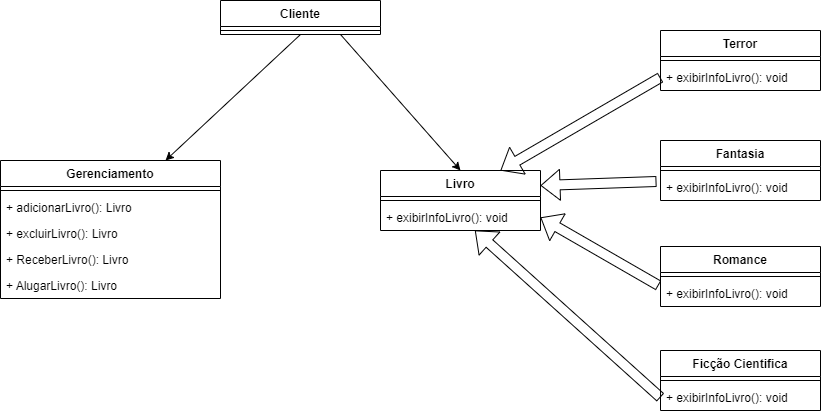

The diagram above was exported from draw.io. Its source (the exported page's mxGraphModel, read from the mxfile embedded in the PNG):
<mxGraphModel dx="1285" dy="794" grid="1" gridSize="10" guides="1" tooltips="1" connect="1" arrows="1" fold="1" page="1" pageScale="1" pageWidth="1200" pageHeight="1920" math="0" shadow="0">
  <root>
    <mxCell id="WIyWlLk6GJQsqaUBKTNV-0" />
    <mxCell id="WIyWlLk6GJQsqaUBKTNV-1" parent="WIyWlLk6GJQsqaUBKTNV-0" />
    <mxCell id="wJhrnVUGUYYsq5oDlE3--21" value="Gerenciamento" style="swimlane;fontStyle=1;align=center;verticalAlign=top;childLayout=stackLayout;horizontal=1;startSize=26;horizontalStack=0;resizeParent=1;resizeParentMax=0;resizeLast=0;collapsible=1;marginBottom=0;" vertex="1" parent="WIyWlLk6GJQsqaUBKTNV-1">
      <mxGeometry x="330" y="200" width="220" height="138" as="geometry" />
    </mxCell>
    <mxCell id="wJhrnVUGUYYsq5oDlE3--23" value="" style="line;strokeWidth=1;fillColor=none;align=left;verticalAlign=middle;spacingTop=-1;spacingLeft=3;spacingRight=3;rotatable=0;labelPosition=right;points=[];portConstraint=eastwest;" vertex="1" parent="wJhrnVUGUYYsq5oDlE3--21">
      <mxGeometry y="26" width="220" height="8" as="geometry" />
    </mxCell>
    <mxCell id="wJhrnVUGUYYsq5oDlE3--24" value="+ adicionarLivro(): Livro&#10; " style="text;strokeColor=none;fillColor=none;align=left;verticalAlign=top;spacingLeft=4;spacingRight=4;overflow=hidden;rotatable=0;points=[[0,0.5],[1,0.5]];portConstraint=eastwest;" vertex="1" parent="wJhrnVUGUYYsq5oDlE3--21">
      <mxGeometry y="34" width="220" height="26" as="geometry" />
    </mxCell>
    <mxCell id="oB5HDBXulX8sFMX55JSp-36" value="+ excluirLivro(): Livro&#10; " style="text;strokeColor=none;fillColor=none;align=left;verticalAlign=top;spacingLeft=4;spacingRight=4;overflow=hidden;rotatable=0;points=[[0,0.5],[1,0.5]];portConstraint=eastwest;" vertex="1" parent="wJhrnVUGUYYsq5oDlE3--21">
      <mxGeometry y="60" width="220" height="26" as="geometry" />
    </mxCell>
    <mxCell id="oB5HDBXulX8sFMX55JSp-38" value="+ ReceberLivro(): Livro&#10; " style="text;strokeColor=none;fillColor=none;align=left;verticalAlign=top;spacingLeft=4;spacingRight=4;overflow=hidden;rotatable=0;points=[[0,0.5],[1,0.5]];portConstraint=eastwest;" vertex="1" parent="wJhrnVUGUYYsq5oDlE3--21">
      <mxGeometry y="86" width="220" height="26" as="geometry" />
    </mxCell>
    <mxCell id="oB5HDBXulX8sFMX55JSp-37" value="+ AlugarLivro(): Livro&#10; " style="text;strokeColor=none;fillColor=none;align=left;verticalAlign=top;spacingLeft=4;spacingRight=4;overflow=hidden;rotatable=0;points=[[0,0.5],[1,0.5]];portConstraint=eastwest;" vertex="1" parent="wJhrnVUGUYYsq5oDlE3--21">
      <mxGeometry y="112" width="220" height="26" as="geometry" />
    </mxCell>
    <mxCell id="wJhrnVUGUYYsq5oDlE3--25" value="Cliente" style="swimlane;fontStyle=1;align=center;verticalAlign=top;childLayout=stackLayout;horizontal=1;startSize=26;horizontalStack=0;resizeParent=1;resizeParentMax=0;resizeLast=0;collapsible=1;marginBottom=0;" vertex="1" parent="WIyWlLk6GJQsqaUBKTNV-1">
      <mxGeometry x="550" y="40" width="160" height="34" as="geometry" />
    </mxCell>
    <mxCell id="wJhrnVUGUYYsq5oDlE3--27" value="" style="line;strokeWidth=1;fillColor=none;align=left;verticalAlign=middle;spacingTop=-1;spacingLeft=3;spacingRight=3;rotatable=0;labelPosition=right;points=[];portConstraint=eastwest;" vertex="1" parent="wJhrnVUGUYYsq5oDlE3--25">
      <mxGeometry y="26" width="160" height="8" as="geometry" />
    </mxCell>
    <mxCell id="wJhrnVUGUYYsq5oDlE3--34" value="Livro" style="swimlane;fontStyle=1;align=center;verticalAlign=top;childLayout=stackLayout;horizontal=1;startSize=26;horizontalStack=0;resizeParent=1;resizeParentMax=0;resizeLast=0;collapsible=1;marginBottom=0;" vertex="1" parent="WIyWlLk6GJQsqaUBKTNV-1">
      <mxGeometry x="710" y="210" width="160" height="60" as="geometry" />
    </mxCell>
    <mxCell id="wJhrnVUGUYYsq5oDlE3--36" value="" style="line;strokeWidth=1;fillColor=none;align=left;verticalAlign=middle;spacingTop=-1;spacingLeft=3;spacingRight=3;rotatable=0;labelPosition=right;points=[];portConstraint=eastwest;" vertex="1" parent="wJhrnVUGUYYsq5oDlE3--34">
      <mxGeometry y="26" width="160" height="8" as="geometry" />
    </mxCell>
    <mxCell id="wJhrnVUGUYYsq5oDlE3--37" value="+ exibirInfoLivro(): void" style="text;strokeColor=none;fillColor=none;align=left;verticalAlign=top;spacingLeft=4;spacingRight=4;overflow=hidden;rotatable=0;points=[[0,0.5],[1,0.5]];portConstraint=eastwest;" vertex="1" parent="wJhrnVUGUYYsq5oDlE3--34">
      <mxGeometry y="34" width="160" height="26" as="geometry" />
    </mxCell>
    <mxCell id="oB5HDBXulX8sFMX55JSp-0" value="" style="endArrow=classic;html=1;rounded=0;exitX=0.5;exitY=1;exitDx=0;exitDy=0;entryX=0.75;entryY=0;entryDx=0;entryDy=0;" edge="1" parent="WIyWlLk6GJQsqaUBKTNV-1" source="wJhrnVUGUYYsq5oDlE3--25" target="wJhrnVUGUYYsq5oDlE3--21">
      <mxGeometry width="50" height="50" relative="1" as="geometry">
        <mxPoint x="400" y="290" as="sourcePoint" />
        <mxPoint x="440" y="240" as="targetPoint" />
      </mxGeometry>
    </mxCell>
    <mxCell id="oB5HDBXulX8sFMX55JSp-2" value="" style="endArrow=classic;html=1;rounded=0;entryX=0.5;entryY=0;entryDx=0;entryDy=0;exitX=0.75;exitY=1;exitDx=0;exitDy=0;" edge="1" parent="WIyWlLk6GJQsqaUBKTNV-1" source="wJhrnVUGUYYsq5oDlE3--25" target="wJhrnVUGUYYsq5oDlE3--34">
      <mxGeometry width="50" height="50" relative="1" as="geometry">
        <mxPoint x="460" y="100" as="sourcePoint" />
        <mxPoint x="450" y="240" as="targetPoint" />
      </mxGeometry>
    </mxCell>
    <mxCell id="oB5HDBXulX8sFMX55JSp-17" value="Terror" style="swimlane;fontStyle=1;align=center;verticalAlign=top;childLayout=stackLayout;horizontal=1;startSize=26;horizontalStack=0;resizeParent=1;resizeParentMax=0;resizeLast=0;collapsible=1;marginBottom=0;" vertex="1" parent="WIyWlLk6GJQsqaUBKTNV-1">
      <mxGeometry x="990" y="70" width="160" height="60" as="geometry" />
    </mxCell>
    <mxCell id="oB5HDBXulX8sFMX55JSp-18" value="" style="line;strokeWidth=1;fillColor=none;align=left;verticalAlign=middle;spacingTop=-1;spacingLeft=3;spacingRight=3;rotatable=0;labelPosition=right;points=[];portConstraint=eastwest;" vertex="1" parent="oB5HDBXulX8sFMX55JSp-17">
      <mxGeometry y="26" width="160" height="8" as="geometry" />
    </mxCell>
    <mxCell id="oB5HDBXulX8sFMX55JSp-19" value="+ exibirInfoLivro(): void" style="text;strokeColor=none;fillColor=none;align=left;verticalAlign=top;spacingLeft=4;spacingRight=4;overflow=hidden;rotatable=0;points=[[0,0.5],[1,0.5]];portConstraint=eastwest;" vertex="1" parent="oB5HDBXulX8sFMX55JSp-17">
      <mxGeometry y="34" width="160" height="26" as="geometry" />
    </mxCell>
    <mxCell id="oB5HDBXulX8sFMX55JSp-20" value="Fantasia" style="swimlane;fontStyle=1;align=center;verticalAlign=top;childLayout=stackLayout;horizontal=1;startSize=26;horizontalStack=0;resizeParent=1;resizeParentMax=0;resizeLast=0;collapsible=1;marginBottom=0;" vertex="1" parent="WIyWlLk6GJQsqaUBKTNV-1">
      <mxGeometry x="990" y="180" width="160" height="60" as="geometry" />
    </mxCell>
    <mxCell id="oB5HDBXulX8sFMX55JSp-21" value="" style="line;strokeWidth=1;fillColor=none;align=left;verticalAlign=middle;spacingTop=-1;spacingLeft=3;spacingRight=3;rotatable=0;labelPosition=right;points=[];portConstraint=eastwest;" vertex="1" parent="oB5HDBXulX8sFMX55JSp-20">
      <mxGeometry y="26" width="160" height="8" as="geometry" />
    </mxCell>
    <mxCell id="oB5HDBXulX8sFMX55JSp-22" value="+ exibirInfoLivro(): void" style="text;strokeColor=none;fillColor=none;align=left;verticalAlign=top;spacingLeft=4;spacingRight=4;overflow=hidden;rotatable=0;points=[[0,0.5],[1,0.5]];portConstraint=eastwest;" vertex="1" parent="oB5HDBXulX8sFMX55JSp-20">
      <mxGeometry y="34" width="160" height="26" as="geometry" />
    </mxCell>
    <mxCell id="oB5HDBXulX8sFMX55JSp-23" value="Romance" style="swimlane;fontStyle=1;align=center;verticalAlign=top;childLayout=stackLayout;horizontal=1;startSize=26;horizontalStack=0;resizeParent=1;resizeParentMax=0;resizeLast=0;collapsible=1;marginBottom=0;" vertex="1" parent="WIyWlLk6GJQsqaUBKTNV-1">
      <mxGeometry x="990" y="286" width="160" height="60" as="geometry" />
    </mxCell>
    <mxCell id="oB5HDBXulX8sFMX55JSp-24" value="" style="line;strokeWidth=1;fillColor=none;align=left;verticalAlign=middle;spacingTop=-1;spacingLeft=3;spacingRight=3;rotatable=0;labelPosition=right;points=[];portConstraint=eastwest;" vertex="1" parent="oB5HDBXulX8sFMX55JSp-23">
      <mxGeometry y="26" width="160" height="8" as="geometry" />
    </mxCell>
    <mxCell id="oB5HDBXulX8sFMX55JSp-25" value="+ exibirInfoLivro(): void" style="text;strokeColor=none;fillColor=none;align=left;verticalAlign=top;spacingLeft=4;spacingRight=4;overflow=hidden;rotatable=0;points=[[0,0.5],[1,0.5]];portConstraint=eastwest;" vertex="1" parent="oB5HDBXulX8sFMX55JSp-23">
      <mxGeometry y="34" width="160" height="26" as="geometry" />
    </mxCell>
    <mxCell id="oB5HDBXulX8sFMX55JSp-26" value="Ficção Cientifica" style="swimlane;fontStyle=1;align=center;verticalAlign=top;childLayout=stackLayout;horizontal=1;startSize=26;horizontalStack=0;resizeParent=1;resizeParentMax=0;resizeLast=0;collapsible=1;marginBottom=0;" vertex="1" parent="WIyWlLk6GJQsqaUBKTNV-1">
      <mxGeometry x="990" y="390" width="160" height="60" as="geometry" />
    </mxCell>
    <mxCell id="oB5HDBXulX8sFMX55JSp-27" value="" style="line;strokeWidth=1;fillColor=none;align=left;verticalAlign=middle;spacingTop=-1;spacingLeft=3;spacingRight=3;rotatable=0;labelPosition=right;points=[];portConstraint=eastwest;" vertex="1" parent="oB5HDBXulX8sFMX55JSp-26">
      <mxGeometry y="26" width="160" height="8" as="geometry" />
    </mxCell>
    <mxCell id="oB5HDBXulX8sFMX55JSp-28" value="+ exibirInfoLivro(): void" style="text;strokeColor=none;fillColor=none;align=left;verticalAlign=top;spacingLeft=4;spacingRight=4;overflow=hidden;rotatable=0;points=[[0,0.5],[1,0.5]];portConstraint=eastwest;" vertex="1" parent="oB5HDBXulX8sFMX55JSp-26">
      <mxGeometry y="34" width="160" height="26" as="geometry" />
    </mxCell>
    <mxCell id="oB5HDBXulX8sFMX55JSp-30" value="" style="shape=flexArrow;endArrow=classic;html=1;rounded=0;exitX=-0.012;exitY=0.192;exitDx=0;exitDy=0;exitPerimeter=0;entryX=1;entryY=0.5;entryDx=0;entryDy=0;" edge="1" parent="WIyWlLk6GJQsqaUBKTNV-1" source="oB5HDBXulX8sFMX55JSp-25" target="wJhrnVUGUYYsq5oDlE3--37">
      <mxGeometry width="50" height="50" relative="1" as="geometry">
        <mxPoint x="950" y="340" as="sourcePoint" />
        <mxPoint x="870" y="287" as="targetPoint" />
      </mxGeometry>
    </mxCell>
    <mxCell id="oB5HDBXulX8sFMX55JSp-31" value="" style="shape=flexArrow;endArrow=classic;html=1;rounded=0;exitX=0;exitY=0.5;exitDx=0;exitDy=0;" edge="1" parent="WIyWlLk6GJQsqaUBKTNV-1" source="oB5HDBXulX8sFMX55JSp-28" target="wJhrnVUGUYYsq5oDlE3--37">
      <mxGeometry width="50" height="50" relative="1" as="geometry">
        <mxPoint x="640" y="390" as="sourcePoint" />
        <mxPoint x="850" y="304.0039999999999" as="targetPoint" />
      </mxGeometry>
    </mxCell>
    <mxCell id="oB5HDBXulX8sFMX55JSp-32" value="" style="shape=flexArrow;endArrow=classic;html=1;rounded=0;exitX=-0.025;exitY=0.269;exitDx=0;exitDy=0;exitPerimeter=0;entryX=1;entryY=0.25;entryDx=0;entryDy=0;" edge="1" parent="WIyWlLk6GJQsqaUBKTNV-1" source="oB5HDBXulX8sFMX55JSp-22" target="wJhrnVUGUYYsq5oDlE3--34">
      <mxGeometry width="50" height="50" relative="1" as="geometry">
        <mxPoint x="640" y="390" as="sourcePoint" />
        <mxPoint x="690" y="340" as="targetPoint" />
      </mxGeometry>
    </mxCell>
    <mxCell id="oB5HDBXulX8sFMX55JSp-33" value="" style="shape=flexArrow;endArrow=classic;html=1;rounded=0;exitX=0;exitY=0.5;exitDx=0;exitDy=0;entryX=0.75;entryY=0;entryDx=0;entryDy=0;" edge="1" parent="WIyWlLk6GJQsqaUBKTNV-1" source="oB5HDBXulX8sFMX55JSp-19" target="wJhrnVUGUYYsq5oDlE3--34">
      <mxGeometry width="50" height="50" relative="1" as="geometry">
        <mxPoint x="640" y="390" as="sourcePoint" />
        <mxPoint x="870" y="190" as="targetPoint" />
      </mxGeometry>
    </mxCell>
  </root>
</mxGraphModel>